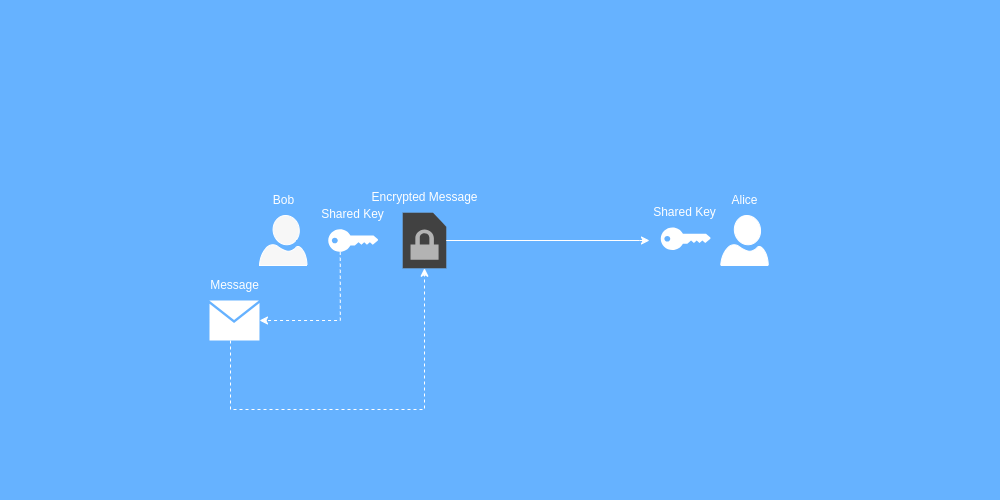

The diagram above was exported from draw.io. Its source (the exported page's mxGraphModel, read from the mxfile embedded in the PNG):
<mxGraphModel dx="872" dy="354" grid="1" gridSize="10" guides="1" tooltips="1" connect="1" arrows="1" fold="1" page="1" pageScale="1" pageWidth="500" pageHeight="500" background="#66B2FF" math="0" shadow="0">
  <root>
    <mxCell id="0" />
    <mxCell id="1" parent="0" />
    <mxCell id="FDV2ICtsOoU_nQahaNID-24" value="" style="group" vertex="1" connectable="0" parent="1">
      <mxGeometry x="260" y="185" width="47.5" height="80" as="geometry" />
    </mxCell>
    <mxCell id="FDV2ICtsOoU_nQahaNID-8" value="" style="verticalLabelPosition=bottom;html=1;verticalAlign=top;align=center;strokeColor=#000000;fillColor=#080808;shape=mxgraph.azure.user;fontColor=#ffffff;container=0;" vertex="1" parent="FDV2ICtsOoU_nQahaNID-24">
      <mxGeometry y="30" width="47.5" height="50" as="geometry" />
    </mxCell>
    <mxCell id="FDV2ICtsOoU_nQahaNID-13" value="Bob" style="text;html=1;align=center;verticalAlign=middle;resizable=0;points=[];autosize=1;strokeColor=none;fillColor=none;container=0;" vertex="1" parent="FDV2ICtsOoU_nQahaNID-24">
      <mxGeometry x="3.75" width="40" height="30" as="geometry" />
    </mxCell>
    <mxCell id="FDV2ICtsOoU_nQahaNID-25" value="" style="group" vertex="1" connectable="0" parent="1">
      <mxGeometry x="307.5" y="198.75" width="90" height="52.5" as="geometry" />
    </mxCell>
    <mxCell id="FDV2ICtsOoU_nQahaNID-9" value="" style="points=[[0,0.5,0],[0.24,0,0],[0.5,0.28,0],[0.995,0.475,0],[0.5,0.72,0],[0.24,1,0]];verticalLabelPosition=bottom;sketch=0;html=1;verticalAlign=top;aspect=fixed;align=center;pointerEvents=1;shape=mxgraph.cisco19.key;fillColor=#000000;strokeColor=#FFFFFF;fontColor=#ffffff;strokeWidth=1;" vertex="1" parent="FDV2ICtsOoU_nQahaNID-25">
      <mxGeometry x="21.25" y="30" width="50" height="22.5" as="geometry" />
    </mxCell>
    <mxCell id="FDV2ICtsOoU_nQahaNID-20" value="Shared Key" style="text;html=1;align=center;verticalAlign=middle;resizable=0;points=[];autosize=1;strokeColor=none;fillColor=none;" vertex="1" parent="FDV2ICtsOoU_nQahaNID-25">
      <mxGeometry width="90" height="30" as="geometry" />
    </mxCell>
    <mxCell id="FDV2ICtsOoU_nQahaNID-26" value="" style="group" vertex="1" connectable="0" parent="1">
      <mxGeometry x="200" y="270" width="70" height="70" as="geometry" />
    </mxCell>
    <mxCell id="FDV2ICtsOoU_nQahaNID-10" value="" style="sketch=0;pointerEvents=1;shadow=0;dashed=0;html=1;strokeColor=#FFFFFF;fillColor=#000000;labelPosition=center;verticalLabelPosition=bottom;verticalAlign=top;align=center;outlineConnect=0;shape=mxgraph.veeam2.letter;fontColor=#ffffff;" vertex="1" parent="FDV2ICtsOoU_nQahaNID-26">
      <mxGeometry x="10" y="30" width="50" height="40" as="geometry" />
    </mxCell>
    <mxCell id="FDV2ICtsOoU_nQahaNID-11" value="Message" style="text;html=1;align=center;verticalAlign=middle;resizable=0;points=[];autosize=1;strokeColor=none;fillColor=none;" vertex="1" parent="FDV2ICtsOoU_nQahaNID-26">
      <mxGeometry width="70" height="30" as="geometry" />
    </mxCell>
    <mxCell id="FDV2ICtsOoU_nQahaNID-27" value="" style="group" vertex="1" connectable="0" parent="1">
      <mxGeometry x="720" y="185" width="50" height="80" as="geometry" />
    </mxCell>
    <mxCell id="FDV2ICtsOoU_nQahaNID-16" value="" style="verticalLabelPosition=bottom;html=1;verticalAlign=top;align=center;strokeColor=#000000;fillColor=#000000;shape=mxgraph.azure.user;fontColor=#ffffff;" vertex="1" parent="FDV2ICtsOoU_nQahaNID-27">
      <mxGeometry x="1.25" y="30" width="47.5" height="50" as="geometry" />
    </mxCell>
    <mxCell id="FDV2ICtsOoU_nQahaNID-17" value="Alice" style="text;html=1;align=center;verticalAlign=middle;resizable=0;points=[];autosize=1;strokeColor=none;fillColor=none;" vertex="1" parent="FDV2ICtsOoU_nQahaNID-27">
      <mxGeometry width="50" height="30" as="geometry" />
    </mxCell>
    <mxCell id="FDV2ICtsOoU_nQahaNID-29" value="" style="group" vertex="1" connectable="0" parent="1">
      <mxGeometry x="640" y="197" width="90" height="52.5" as="geometry" />
    </mxCell>
    <mxCell id="FDV2ICtsOoU_nQahaNID-30" value="" style="points=[[0,0.5,0],[0.24,0,0],[0.5,0.28,0],[0.995,0.475,0],[0.5,0.72,0],[0.24,1,0]];verticalLabelPosition=bottom;sketch=0;html=1;verticalAlign=top;aspect=fixed;align=center;pointerEvents=1;shape=mxgraph.cisco19.key;fillColor=#000000;strokeColor=#FFFFFF;fontColor=#ffffff;strokeWidth=1;" vertex="1" parent="FDV2ICtsOoU_nQahaNID-29">
      <mxGeometry x="21.25" y="30" width="50" height="22.5" as="geometry" />
    </mxCell>
    <mxCell id="FDV2ICtsOoU_nQahaNID-31" value="Shared Key" style="text;html=1;align=center;verticalAlign=middle;resizable=0;points=[];autosize=1;strokeColor=none;fillColor=none;" vertex="1" parent="FDV2ICtsOoU_nQahaNID-29">
      <mxGeometry width="90" height="30" as="geometry" />
    </mxCell>
    <mxCell id="FDV2ICtsOoU_nQahaNID-35" value="" style="group" vertex="1" connectable="0" parent="1">
      <mxGeometry x="360" y="182.25" width="130" height="85.5" as="geometry" />
    </mxCell>
    <mxCell id="FDV2ICtsOoU_nQahaNID-32" value="" style="outlineConnect=0;dashed=0;verticalLabelPosition=bottom;verticalAlign=top;align=center;html=1;shape=mxgraph.aws3.encrypted_data;fillColor=#7D7C7C;gradientColor=none;" vertex="1" parent="FDV2ICtsOoU_nQahaNID-35">
      <mxGeometry x="43.25" y="30" width="43.5" height="55.5" as="geometry" />
    </mxCell>
    <mxCell id="FDV2ICtsOoU_nQahaNID-33" value="Encrypted Message" style="text;html=1;align=center;verticalAlign=middle;resizable=0;points=[];autosize=1;strokeColor=none;fillColor=none;" vertex="1" parent="FDV2ICtsOoU_nQahaNID-35">
      <mxGeometry width="130" height="30" as="geometry" />
    </mxCell>
    <mxCell id="FDV2ICtsOoU_nQahaNID-37" style="edgeStyle=orthogonalEdgeStyle;rounded=0;orthogonalLoop=1;jettySize=auto;html=1;exitX=1;exitY=0.5;exitDx=0;exitDy=0;exitPerimeter=0;" edge="1" parent="1" source="FDV2ICtsOoU_nQahaNID-32">
      <mxGeometry relative="1" as="geometry">
        <mxPoint x="650" y="240" as="targetPoint" />
        <Array as="points">
          <mxPoint x="640" y="240" />
        </Array>
      </mxGeometry>
    </mxCell>
    <mxCell id="FDV2ICtsOoU_nQahaNID-38" style="edgeStyle=orthogonalEdgeStyle;rounded=0;orthogonalLoop=1;jettySize=auto;html=1;exitX=0.24;exitY=1;exitDx=0;exitDy=0;exitPerimeter=0;dashed=1;" edge="1" parent="1" source="FDV2ICtsOoU_nQahaNID-9">
      <mxGeometry relative="1" as="geometry">
        <mxPoint x="260" y="320" as="targetPoint" />
        <Array as="points">
          <mxPoint x="341" y="320" />
        </Array>
      </mxGeometry>
    </mxCell>
    <mxCell id="FDV2ICtsOoU_nQahaNID-39" style="edgeStyle=orthogonalEdgeStyle;rounded=0;orthogonalLoop=1;jettySize=auto;html=1;dashed=1;" edge="1" parent="1" source="FDV2ICtsOoU_nQahaNID-10" target="FDV2ICtsOoU_nQahaNID-32">
      <mxGeometry relative="1" as="geometry">
        <mxPoint x="231" y="340" as="sourcePoint" />
        <mxPoint x="400" y="350" as="targetPoint" />
        <Array as="points">
          <mxPoint x="231" y="409" />
          <mxPoint x="425" y="409" />
        </Array>
      </mxGeometry>
    </mxCell>
  </root>
</mxGraphModel>